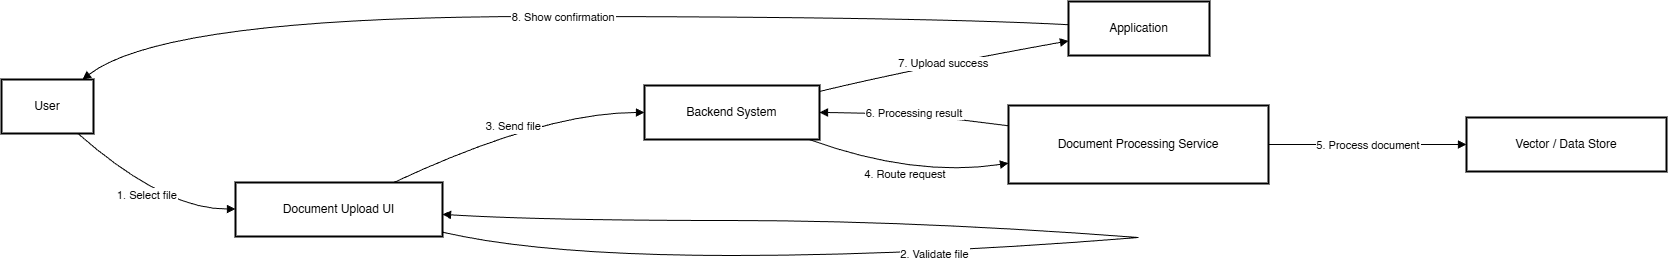

The diagram above was exported from draw.io. Its source (the exported page's mxGraphModel, read from the mxfile embedded in the PNG):
<mxGraphModel dx="3565" dy="1023" grid="1" gridSize="10" guides="1" tooltips="1" connect="1" arrows="1" fold="1" page="1" pageScale="1" pageWidth="1100" pageHeight="850" math="0" shadow="0">
  <root>
    <mxCell id="0" />
    <mxCell id="1" parent="0" />
    <mxCell id="HiICGn6Ga8mzvG4ZgWVg-135" parent="1" style="whiteSpace=wrap;strokeWidth=2;" value="User" vertex="1">
      <mxGeometry height="54" width="92" x="20" y="1538" as="geometry" />
    </mxCell>
    <mxCell id="HiICGn6Ga8mzvG4ZgWVg-136" parent="1" style="whiteSpace=wrap;strokeWidth=2;" value="Document Upload UI" vertex="1">
      <mxGeometry height="54" width="207" x="254" y="1641" as="geometry" />
    </mxCell>
    <mxCell id="HiICGn6Ga8mzvG4ZgWVg-137" parent="1" style="whiteSpace=wrap;strokeWidth=2;" value="Application" vertex="1">
      <mxGeometry height="54" width="141" x="1087" y="1460" as="geometry" />
    </mxCell>
    <mxCell id="HiICGn6Ga8mzvG4ZgWVg-138" parent="1" style="whiteSpace=wrap;strokeWidth=2;" value="Backend System" vertex="1">
      <mxGeometry height="54" width="175" x="663" y="1544" as="geometry" />
    </mxCell>
    <mxCell id="HiICGn6Ga8mzvG4ZgWVg-139" parent="1" style="whiteSpace=wrap;strokeWidth=2;" value="Document Processing Service" vertex="1">
      <mxGeometry height="78" width="260" x="1027" y="1564" as="geometry" />
    </mxCell>
    <mxCell id="HiICGn6Ga8mzvG4ZgWVg-140" parent="1" style="whiteSpace=wrap;strokeWidth=2;" value="Vector / Data Store" vertex="1">
      <mxGeometry height="54" width="200" x="1485" y="1576" as="geometry" />
    </mxCell>
    <mxCell id="HiICGn6Ga8mzvG4ZgWVg-141" parent="1" style="whiteSpace=wrap;strokeWidth=2;" value="" vertex="1">
      <mxGeometry x="751" y="1714" as="geometry" />
    </mxCell>
    <mxCell id="HiICGn6Ga8mzvG4ZgWVg-142" parent="1" style="whiteSpace=wrap;strokeWidth=2;" value="" vertex="1">
      <mxGeometry x="1157" y="1696" as="geometry" />
    </mxCell>
    <mxCell id="HiICGn6Ga8mzvG4ZgWVg-143" edge="1" parent="1" source="HiICGn6Ga8mzvG4ZgWVg-135" style="curved=1;startArrow=none;endArrow=block;exitX=0.83;exitY=1;entryX=0;entryY=0.49;rounded=0;" target="HiICGn6Ga8mzvG4ZgWVg-136" value="1. Select file">
      <mxGeometry relative="1" as="geometry">
        <Array as="points">
          <mxPoint x="183" y="1668" />
        </Array>
      </mxGeometry>
    </mxCell>
    <mxCell id="HiICGn6Ga8mzvG4ZgWVg-144" edge="1" parent="1" source="HiICGn6Ga8mzvG4ZgWVg-136" style="curved=1;startArrow=none;endArrow=none;exitX=1;exitY=0.92;entryX=-Infinity;entryY=-Infinity;rounded=0;" target="HiICGn6Ga8mzvG4ZgWVg-141" value="">
      <mxGeometry relative="1" as="geometry">
        <Array as="points">
          <mxPoint x="562" y="1714" />
        </Array>
      </mxGeometry>
    </mxCell>
    <mxCell id="HiICGn6Ga8mzvG4ZgWVg-145" edge="1" parent="1" source="HiICGn6Ga8mzvG4ZgWVg-141" style="curved=1;startArrow=none;endArrow=none;exitX=-Infinity;exitY=-Infinity;entryX=Infinity;entryY=Infinity;rounded=0;" target="HiICGn6Ga8mzvG4ZgWVg-142" value="2. Validate file">
      <mxGeometry relative="1" as="geometry">
        <Array as="points">
          <mxPoint x="933" y="1714" />
        </Array>
      </mxGeometry>
    </mxCell>
    <mxCell id="HiICGn6Ga8mzvG4ZgWVg-146" edge="1" parent="1" source="HiICGn6Ga8mzvG4ZgWVg-142" style="curved=1;startArrow=none;endArrow=block;exitX=Infinity;exitY=Infinity;entryX=1;entryY=0.59;rounded=0;" target="HiICGn6Ga8mzvG4ZgWVg-136" value="">
      <mxGeometry relative="1" as="geometry">
        <Array as="points">
          <mxPoint x="933" y="1679" />
          <mxPoint x="562" y="1679" />
        </Array>
      </mxGeometry>
    </mxCell>
    <mxCell id="HiICGn6Ga8mzvG4ZgWVg-147" edge="1" parent="1" source="HiICGn6Ga8mzvG4ZgWVg-136" style="curved=1;startArrow=none;endArrow=block;exitX=0.77;exitY=-0.01;entryX=0;entryY=0.5;rounded=0;" target="HiICGn6Ga8mzvG4ZgWVg-138" value="3. Send file">
      <mxGeometry relative="1" as="geometry">
        <Array as="points">
          <mxPoint x="562" y="1571" />
        </Array>
      </mxGeometry>
    </mxCell>
    <mxCell id="HiICGn6Ga8mzvG4ZgWVg-148" edge="1" parent="1" source="HiICGn6Ga8mzvG4ZgWVg-138" style="curved=1;startArrow=none;endArrow=block;exitX=0.94;exitY=1;entryX=0;entryY=0.74;rounded=0;" target="HiICGn6Ga8mzvG4ZgWVg-139" value="4. Route request">
      <mxGeometry relative="1" as="geometry">
        <Array as="points">
          <mxPoint x="933" y="1636" />
        </Array>
      </mxGeometry>
    </mxCell>
    <mxCell id="HiICGn6Ga8mzvG4ZgWVg-149" edge="1" parent="1" source="HiICGn6Ga8mzvG4ZgWVg-139" style="curved=1;startArrow=none;endArrow=block;exitX=1;exitY=0.5;entryX=0;entryY=0.5;rounded=0;" target="HiICGn6Ga8mzvG4ZgWVg-140" value="5. Process document">
      <mxGeometry relative="1" as="geometry">
        <Array as="points" />
      </mxGeometry>
    </mxCell>
    <mxCell id="HiICGn6Ga8mzvG4ZgWVg-150" edge="1" parent="1" source="HiICGn6Ga8mzvG4ZgWVg-139" style="curved=1;startArrow=none;endArrow=block;exitX=0;exitY=0.26;entryX=1;entryY=0.5;rounded=0;" target="HiICGn6Ga8mzvG4ZgWVg-138" value="6. Processing result">
      <mxGeometry relative="1" as="geometry">
        <Array as="points">
          <mxPoint x="933" y="1571" />
        </Array>
      </mxGeometry>
    </mxCell>
    <mxCell id="HiICGn6Ga8mzvG4ZgWVg-151" edge="1" parent="1" source="HiICGn6Ga8mzvG4ZgWVg-138" style="curved=1;startArrow=none;endArrow=block;exitX=1;exitY=0.11;entryX=0;entryY=0.73;rounded=0;" target="HiICGn6Ga8mzvG4ZgWVg-137" value="7. Upload success">
      <mxGeometry relative="1" as="geometry">
        <Array as="points">
          <mxPoint x="933" y="1527" />
        </Array>
      </mxGeometry>
    </mxCell>
    <mxCell id="HiICGn6Ga8mzvG4ZgWVg-152" edge="1" parent="1" source="HiICGn6Ga8mzvG4ZgWVg-137" style="curved=1;startArrow=none;endArrow=block;exitX=0;exitY=0.43;entryX=0.88;entryY=0;rounded=0;" target="HiICGn6Ga8mzvG4ZgWVg-135" value="8. Show confirmation">
      <mxGeometry relative="1" as="geometry">
        <Array as="points">
          <mxPoint x="933" y="1475" />
          <mxPoint x="183" y="1475" />
        </Array>
      </mxGeometry>
    </mxCell>
  </root>
</mxGraphModel>